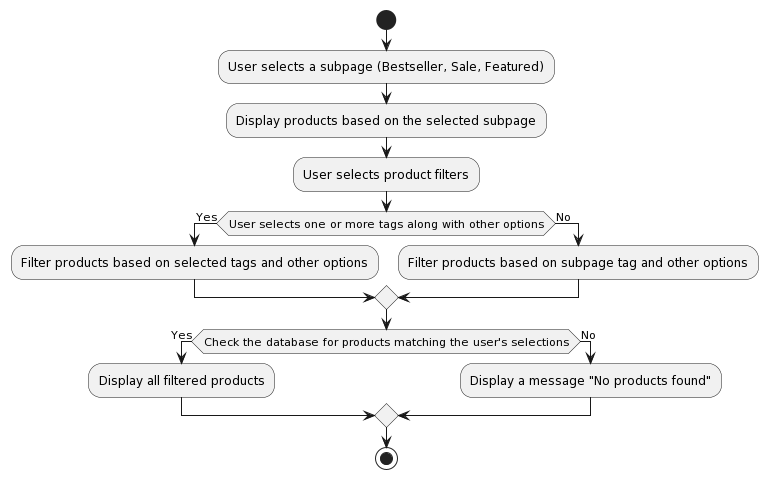

The diagram above was rendered by PlantUML. Its source (embedded in the PNG):
@startuml
start

:User selects a subpage (Bestseller, Sale, Featured);
:Display products based on the selected subpage;
:User selects product filters;

if (User selects one or more tags along with other options) then (Yes)
  :Filter products based on selected tags and other options;
else  (No) 
  :Filter products based on subpage tag and other options;
endif

if (Check the database for products matching the user's selections) then (Yes)
  :Display all filtered products;
else (No)
  :Display a message "No products found";
endif

stop
@enduml